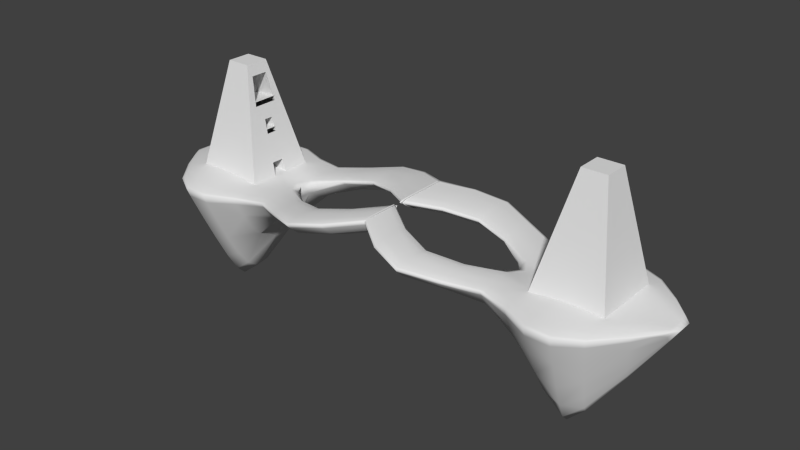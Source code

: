 # Source: level1.blend  (saved by Blender 2.72.0; exported with 4.5.12 LTS)
import bpy
from mathutils import Matrix  # noqa: F401  (used for matrix-valued properties, if any)

bpy.ops.wm.read_factory_settings(use_empty=True)
scene = bpy.context.scene
scene.name = 'Scene'

# ---- collections
col_collection_1 = bpy.data.collections.new('Collection 1'); scene.collection.children.link(col_collection_1)

# ---- world
world_world = bpy.data.worlds.new('World'); scene.world = world_world
world_world.color = (0.05088, 0.05088, 0.05088)
world_world.use_sun_shadow = False
world_world.sun_shadow_jitter_overblur = 0.0
world_world.cycles.sampling_method = 'MANUAL'
world_world.cycles.sample_map_resolution = 256

# ---- meshes
me_mesh_003 = bpy.data.meshes.new('Mesh.003')
me_mesh_003.from_pydata([(71.65, 3.26, 16.8), (71.65, -0.5819, 16.81), (60.65, 3.082, 16.88), (60.65, -0.7593, 16.88)], [], [(2, 3, 1, 0)])
me_mesh_003.polygons.foreach_set('use_smooth', [True] * 1)
_uv = me_mesh_003.uv_layers.new(name='UVMap')
_uv.uv.foreach_set('vector', [0.6134, 0.5013, 0.6624, 0.5006, 0.6624, 0.6327, 0.6134, 0.6335])
me_mesh_003.use_remesh_preserve_volume = False
me_mesh_003.use_remesh_preserve_attributes = False
me_mesh_003.use_mirror_vertex_groups = False
me_mesh_003.update()
me_mesh_002 = bpy.data.meshes.new('Mesh.002')
me_mesh_002.from_pydata([(63.03, -0.2841, 27.09), (63.03, 5.668, 27.09), (72.95, 7.271, 25.9), (72.95, 1.319, 25.9), (72.95, -1.657, 25.9), (72.95, 4.295, 25.9), (63.03, 2.692, 27.09), (63.03, -3.26, 27.1)], [], [(6, 0, 3, 5), (0, 7, 4, 3), (1, 6, 5, 2)])
me_mesh_002.polygons.foreach_set('use_smooth', [True] * 3)
_uv = me_mesh_002.uv_layers.new(name='UVMap')
_uv.uv.foreach_set('vector', [0.2251, 0.5151, 0.2625, 0.5094, 0.2625, 0.6305, 0.2251, 0.6362, 0.2625, 0.5094, 0.3, 0.5037, 0.3, 0.6249, 0.2625, 0.6305, 0.1876, 0.5208, 0.2251, 0.5151, 0.2251, 0.6362, 0.1876, 0.6419])
me_mesh_002.use_remesh_preserve_volume = False
me_mesh_002.use_remesh_preserve_attributes = False
me_mesh_002.use_mirror_vertex_groups = False
me_mesh_002.update()
me_mesh_001 = bpy.data.meshes.new('Mesh.001')
me_mesh_001.from_pydata([(91.39, -12.62, -1.211), (99.89, 5.684, -1.628), (91.41, -10.04, -0.3969), (99.89, 5.207, -1.628), (91.39, 14.35, -0.9078), (91.42, 7.373, 0.1139), (91.42, 1.061, 0.1139), (99.89, 1.269, -1.628), (99.89, 2.77, -1.628), (34.37, -24.94, 0.9984), (56.44, 21.23, -1.138), (34.4, -21.18, 1.86), (55.98, -18.75, -8.743), (34.2, 23.98, 1.376), (56.44, 21.23, -1.621), (34.28, 12.63, 1.806), (56.0, 6.812, -19.81), (56.71, -2.732, -22.26), (10.9, 25.79, 5.222), (10.36, -22.44, 1.176), (10.9, 25.79, 4.716), (10.37, 11.92, 1.355), (34.2, 8.902, 0.966), (34.2, -11.02, 0.9198), (46.17, 0.1152, -1.364), (11.07, -26.53, 5.254), (11.1, -22.27, 6.207), (33.52, -21.55, -2.881), (10.9, -10.93, 5.186), (10.9, 25.79, 5.728), (10.98, 11.91, 6.141), (34.2, 23.98, 0.966), (34.2, 23.98, 0.5562), (33.38, 12.86, -2.717), (10.9, 6.884, 5.226), (56.44, -22.42, -1.138), (56.43, -18.09, -0.144), (56.44, 21.23, -0.655), (56.43, 8.604, 0.367), (56.43, -0.9003, 0.367), (74.8, 24.68, -0.8551), (73.76, -22.71, -12.33), (74.8, 24.68, -1.243), (71.72, 2.862, -32.86), (70.8, -7.065, -41.41), (74.8, -27.44, -0.8551), (74.81, -22.37, 0.5546), (74.8, 24.68, -0.4672), (74.82, 10.59, 1.576), (74.82, -1.282, 1.576), (91.39, 14.35, -1.211), (90.25, -10.16, -7.075), (91.39, 14.35, -1.513), (88.18, 1.798, -16.54), (87.11, -2.89, -21.05), (91.42, -5.185, 0.1139), (99.89, 0.209, -1.628), (34.32, -14.22, 1.851), (56.17, -11.04, -18.54), (10.28, -14.64, 1.129), (11.02, -14.48, 6.186), (33.44, -14.59, -2.95), (56.43, -9.979, 0.367), (71.81, -13.85, -31.89), (74.82, -12.88, 1.576), (88.11, -5.546, -16.84), (99.89, 4.254, -1.628), (91.41, 12.03, -0.3969), (34.28, 20.17, 1.806), (55.91, 16.67, -8.965), (10.37, 21.38, 1.339), (10.98, 21.37, 6.152), (33.38, 20.4, -2.717), (56.43, 17.02, -0.144), (73.77, 17.41, -12.25), (74.81, 19.99, 0.5546), (90.32, 10.17, -6.771), (91.11, -12.01, -2.828), (97.77, -3.282, -1.524), (97.77, 7.852, -1.781), (97.77, 7.852, -1.524), (97.77, -2.352, -1.139), (91.39, 14.35, -0.9835), (97.5, 6.448, -3.096), (97.77, 7.852, -1.266), (99.89, 5.565, -1.628), (91.4, 13.77, -0.7801), (97.78, 5.033, -1.011), (97.78, 2.343, -1.011), (96.95, -0.4349, -5.614), (96.7, 1.355, -6.666), (91.42, 4.631, 0.1139), (91.42, -2.493, 0.1139), (99.89, 1.891, -1.628), (99.89, 3.644, -1.628), (34.16, -24.09, -0.1898), (56.44, -21.34, -0.648), (56.44, 21.23, -1.5), (34.2, 23.98, 1.273), (34.22, 23.03, 1.483), (56.31, 20.09, -3.457), (34.22, 9.835, 1.381), (34.23, -11.82, 1.401), (56.48, 1.781, -22.17), (56.63, -6.935, -20.8), (45.78, -19.26, -0.7141), (45.74, 19.36, -0.7222), (45.77, -8.966, 0.09134), (44.92, -9.774, -7.869), (45.74, 19.36, -0.283), (45.74, 19.36, -1.161), (45.76, 15.76, -0.04782), (48.73, -0.1387, -0.7125), (44.83, 16.09, -5.413), (48.8, -0.5966, -6.807), (11.08, -25.47, 5.759), (10.9, 25.79, 4.842), (10.77, 24.69, 3.871), (10.77, 8.144, 4.019), (10.75, -11.86, 3.892), (-0.4324, -18.04, 7.154), (-0.4324, 19.73, 7.154), (-0.4323, -6.334, 7.743), (-1.266, -6.836, 3.164), (-0.4323, 19.73, 7.779), (-0.4324, 19.73, 6.529), (-0.4323, 15.3, 7.767), (-0.9876, 15.59, 3.127), (-0.4324, -0.7171, 7.162), (43.17, 3.914, -0.7788), (-0.4324, -2.915, 7.162), (43.17, -4.27, -0.7963), (10.89, -25.51, 3.968), (10.93, -11.82, 5.716), (34.38, -24.0, 1.432), (34.01, -11.91, -0.2964), (22.64, -30.38, 3.241), (22.57, -18.48, 4.324), (21.84, -18.53, -0.9085), (22.39, -14.96, 3.131), (10.9, 25.79, 5.602), (10.92, 24.68, 5.834), (10.92, 8.142, 5.694), (34.2, 23.98, 0.6586), (34.0, 23.09, -0.2621), (34.0, 9.892, -0.1596), (22.39, 28.37, 3.615), (22.51, 24.1, 4.258), (22.39, 28.37, 3.192), (22.39, 28.37, 2.769), (21.8, 24.03, -0.5692), (22.39, 11.19, 3.193), (56.32, -21.5, -3.281), (56.44, 21.23, -0.7757), (56.44, 20.18, -0.5272), (56.43, 4.124, 0.367), (56.43, -5.818, 0.367), (74.8, -26.17, -0.3087), (74.8, 24.68, -1.146), (74.54, 22.87, -3.994), (70.98, -3.257, -39.8), (71.1, -10.09, -38.5), (66.16, -27.46, -0.957), (66.16, -12.78, 1.316), (66.16, 24.65, -0.4723), (66.16, 19.81, 0.4218), (66.16, -1.503, 1.316), (66.16, 24.65, -0.957), (65.64, -13.89, -28.65), (66.16, 24.65, -1.442), (65.82, 18.36, -11.78), (65.51, -5.239, -37.28), (74.54, -26.26, -3.918), (74.8, 24.68, -0.5642), (74.8, 23.51, -0.2117), (74.82, 5.275, 1.576), (74.82, -7.77, 1.576), (91.4, -11.98, -0.8557), (91.39, 14.35, -1.438), (91.12, 13.31, -2.828), (87.38, -1.466, -19.92), (87.36, -3.806, -20.0), (82.99, -22.46, -0.9127), (83.03, -10.34, 1.169), (82.99, 21.27, -0.6191), (83.01, 17.43, 0.2748), (83.03, -0.3788, 1.169), (82.99, 21.27, -0.9127), (78.14, -11.03, -28.03), (82.99, 21.27, -1.206), (81.4, 14.46, -10.53), (76.64, -6.764, -35.67), (97.78, -0.3447, -1.011), (97.48, -2.384, -3.172), (45.79, -15.67, -0.03414), (44.9, -16.38, -5.397), (-0.4324, -13.89, 7.767), (-1.266, -14.4, 3.132), (22.69, -26.19, 4.34), (21.97, -26.24, -0.8156), (66.16, -22.35, 0.4218), (65.89, -22.81, -11.52), (83.01, -18.24, 0.2748), (81.31, -18.48, -10.93), (91.42, -7.529, -0.01384), (99.89, 0.7567, -1.628), (34.4, -17.57, 2.07), (55.79, -14.99, -14.75), (9.992, -18.45, -0.6077), (11.1, -18.2, 6.411), (33.07, -18.12, -4.619), (56.43, -13.9, 0.2392), (72.75, -18.13, -22.76), (74.81, -17.47, 1.321), (89.14, -7.776, -12.3), (96.97, 3.64, -5.538), (97.77, 6.912, -1.139), (45.76, 8.568, 0.07993), (44.86, 8.541, -8.124), (-0.4323, 5.074, 7.744), (-0.9876, 5.364, 3.159), (22.51, 15.51, 4.255), (21.8, 15.44, -0.5652), (66.16, 10.14, 1.316), (65.41, 5.609, -30.48), (83.03, 9.738, 1.169), (78.21, 0.8368, -27.89), (99.89, 4.73, -1.628), (91.42, 9.7, -0.01384), (34.32, 16.39, 2.02), (55.67, 11.92, -15.35), (10.11, 16.81, -0.3455), (11.02, 16.79, 6.361), (32.96, 16.73, -4.353), (56.43, 12.81, 0.2392), (72.75, 10.14, -22.9), (74.81, 15.29, 1.321), (89.25, 5.984, -11.84), (0.4324, -18.04, 7.154), (0.4324, 19.73, 7.154), (0.4323, -6.334, 7.743), (1.266, -6.836, 3.164), (0.4323, 19.73, 7.779), (0.4324, 19.73, 6.529), (0.4323, 15.3, 7.767), (0.9876, 15.59, 3.127), (0.4324, -0.7171, 7.162), (0.4324, -2.915, 7.162), (0.4324, -13.89, 7.767), (1.266, -14.4, 3.132), (0.4323, 5.074, 7.744), (0.9876, 5.364, 3.159), (96.12, -5.333, -1.204), (96.12, 9.538, -1.261), (95.99, -5.347, -2.242), (96.12, 9.538, -1.624), (97.7, 7.501, -2.11), (97.77, 7.617, -1.234), (97.78, 3.891, -1.011), (97.78, 0.7952, -1.011), (96.76, 0.4669, -6.403), (96.77, 2.366, -6.384), (45.56, -18.54, -2.108), (45.79, -18.37, -0.3211), (45.74, 19.36, -1.052), (45.74, 19.36, -0.3928), (45.75, 18.46, -0.2242), (45.52, 18.54, -2.224), (45.9, 4.362, -0.4024), (45.9, -4.757, -0.4), (45.78, 4.054, -4.995), (45.81, -5.023, -4.81), (-0.6407, -17.13, 5.836), (-0.4324, -17.0, 7.62), (-0.4324, 19.73, 6.685), (-0.4323, 19.73, 7.623), (-0.4323, 18.62, 7.776), (-0.5712, 18.7, 5.678), (-0.4323, 0.7306, 7.593), (-0.4323, -3.769, 7.592), (-0.5712, 0.8032, 5.877), (-0.6407, -3.895, 5.878), (22.48, -29.34, 1.995), (22.44, -15.84, 3.699), (22.66, -29.33, 3.747), (22.26, -15.86, 1.851), (22.39, 28.37, 3.509), (22.42, 27.3, 3.776), (22.42, 12.27, 3.667), (22.39, 28.37, 2.875), (22.25, 27.28, 1.935), (22.25, 12.25, 2.046), (66.09, -26.3, -3.84), (66.16, 24.65, -0.5935), (66.16, 23.44, -0.2488), (66.16, 4.815, 1.316), (66.16, -7.729, 1.316), (66.16, -26.18, -0.37), (66.16, 24.65, -1.321), (66.08, 23.08, -4.025), (65.41, -0.3373, -36.37), (65.62, -9.592, -34.33), (82.57, -21.47, -3.564), (82.99, 21.27, -0.6925), (83.0, 20.31, -0.3956), (83.03, 5.286, 1.169), (83.03, -6.004, 1.169), (83.0, -21.41, -0.469), (82.99, 21.27, -1.133), (82.59, 19.57, -3.537), (77.02, -4.469, -33.86), (77.03, -8.225, -33.63), (97.77, -1.315, -1.043), (97.21, -1.376, -4.478), (45.79, -12.2, 0.1142), (44.46, -13.29, -8.133), (-0.4323, -9.934, 7.754), (-1.683, -10.69, 1.442), (22.69, -22.17, 4.654), (21.6, -22.25, -2.635), (66.16, -17.4, 1.092), (65.69, -18.26, -20.84), (83.03, -14.16, 0.9453), (79.67, -14.63, -20.07), (97.23, 5.044, -4.364), (97.77, 5.973, -1.043), (45.77, 12.16, 0.1017), (44.38, 12.57, -8.216), (-0.4323, 10.53, 7.756), (-1.265, 10.96, 1.434), (22.57, 19.82, 4.579), (21.51, 19.71, -2.237), (66.16, 14.98, 1.092), (65.55, 12.03, -21.62), (83.03, 13.58, 0.9453), (79.81, 7.649, -19.53), (-0.1825, -9.205, 1.886), (0.6407, -17.13, 5.836), (0.4324, -17.0, 7.62), (0.4324, 19.73, 6.685), (0.4323, 19.73, 7.623), (0.4323, 18.62, 7.776), (0.5712, 18.7, 5.678), (0.4323, 0.7306, 7.593), (0.4323, -3.769, 7.592), (0.5712, 0.8032, 5.877), (0.6407, -3.895, 5.878), (0.4323, -9.934, 7.754), (1.683, -10.69, 1.442), (0.4323, 10.53, 7.756), (1.265, 10.96, 1.434), (0.1825, -9.205, 1.886)], [(340, 239), (239, 339), (348, 249), (249, 337), (339, 243), (243, 342), (350, 251), (251, 345), (337, 238), (238, 338), (248, 347), (338, 248), (344, 247), (247, 346), (242, 340), (341, 242), (250, 349), (343, 250), (246, 343), (345, 246), (346, 241), (241, 348), (240, 344), (347, 240), (342, 245), (245, 350), (244, 341), (349, 244)], [(0, 182, 302, 77), (0, 77, 254, 78), (0, 78, 252, 177), (0, 177, 307, 182), (1, 85, 256, 79), (1, 79, 255, 80), (1, 80, 253, 84), (1, 84, 257, 85), (2, 204, 322, 202), (2, 202, 307, 177), (2, 177, 252, 81), (2, 81, 312, 204), (3, 227, 324, 83), (3, 83, 256, 85), (3, 85, 257, 216), (3, 216, 325, 227), (4, 82, 303, 184), (4, 184, 304, 86), (4, 86, 257, 84), (4, 84, 253, 82), (5, 228, 334, 225), (5, 225, 305, 91), (5, 91, 258, 87), (5, 87, 325, 228), (6, 91, 305, 186), (6, 186, 306, 92), (6, 92, 259, 88), (6, 88, 258, 91), (7, 205, 313, 89), (7, 89, 260, 93), (7, 93, 259, 192), (7, 192, 312, 205), (8, 93, 260, 90), (8, 90, 261, 94), (8, 94, 258, 88), (8, 88, 259, 93), (9, 136, 282, 95), (9, 95, 262, 105), (9, 105, 263, 134), (9, 134, 284, 136), (10, 167, 298, 97), (10, 97, 264, 106), (10, 106, 265, 153), (10, 153, 293, 167), (11, 206, 318, 198), (11, 198, 284, 134), (11, 134, 263, 194), (11, 194, 314, 206), (12, 207, 321, 201), (12, 201, 292, 152), (12, 152, 262, 195), (12, 195, 315, 207), (13, 98, 286, 146), (13, 146, 287, 99), (13, 99, 266, 109), (13, 109, 265, 98), (14, 97, 298, 169), (14, 169, 299, 100), (14, 100, 267, 110), (14, 110, 264, 97), (15, 229, 330, 221), (15, 221, 288, 101), (15, 101, 268, 217), (15, 217, 326, 229), (16, 230, 333, 224), (16, 224, 300, 103), (16, 103, 270, 218), (16, 218, 327, 230), (17, 103, 300, 171), (17, 171, 301, 104), (17, 104, 271, 114), (17, 114, 270, 103), (18, 148, 289, 116), (18, 116, 274, 121), (18, 121, 275, 140), (18, 140, 286, 148), (19, 208, 319, 199), (19, 199, 282, 132), (19, 132, 272, 197), (19, 197, 317, 208), (20, 116, 289, 149), (20, 149, 290, 117), (20, 117, 277, 125), (20, 125, 274, 116), (21, 231, 331, 222), (21, 222, 291, 118), (21, 118, 280, 220), (21, 220, 329, 231), (22, 101, 288, 151), (22, 151, 291, 145), (22, 145, 270, 129), (22, 129, 268, 101), (23, 139, 283, 102), (23, 102, 269, 131), (23, 131, 271, 135), (23, 135, 285, 139), (24, 112, 268, 129), (24, 129, 270, 114), (24, 114, 271, 131), (24, 131, 269, 112), (25, 120, 272, 132), (25, 132, 282, 136), (25, 136, 284, 115), (25, 115, 273, 120), (26, 209, 316, 196), (26, 196, 273, 115), (26, 115, 284, 198), (26, 198, 318, 209), (27, 210, 315, 195), (27, 195, 262, 95), (27, 95, 282, 199), (27, 199, 319, 210), (28, 130, 279, 133), (28, 133, 283, 139), (28, 139, 285, 119), (28, 119, 281, 130), (29, 140, 275, 124), (29, 124, 276, 141), (29, 141, 287, 146), (29, 146, 286, 140), (30, 232, 328, 219), (30, 219, 278, 142), (30, 142, 288, 221), (30, 221, 330, 232), (31, 106, 264, 143), (31, 143, 289, 148), (31, 148, 286, 98), (31, 98, 265, 106), (32, 143, 264, 110), (32, 110, 267, 144), (32, 144, 290, 149), (32, 149, 289, 143), (33, 233, 327, 218), (33, 218, 270, 145), (33, 145, 291, 222), (33, 222, 331, 233), (34, 142, 278, 128), (34, 128, 280, 118), (34, 118, 291, 151), (34, 151, 288, 142), (35, 105, 262, 152), (35, 152, 292, 162), (35, 162, 297, 96), (35, 96, 263, 105), (36, 211, 314, 194), (36, 194, 263, 96), (36, 96, 297, 200), (36, 200, 320, 211), (37, 153, 265, 109), (37, 109, 266, 154), (37, 154, 294, 164), (37, 164, 293, 153), (38, 234, 326, 217), (38, 217, 268, 155), (38, 155, 295, 223), (38, 223, 332, 234), (39, 155, 268, 112), (39, 112, 269, 156), (39, 156, 296, 166), (39, 166, 295, 155), (40, 187, 308, 158), (40, 158, 298, 167), (40, 167, 293, 173), (40, 173, 303, 187), (41, 212, 323, 203), (41, 203, 302, 172), (41, 172, 292, 201), (41, 201, 321, 212), (42, 158, 308, 189), (42, 189, 309, 159), (42, 159, 299, 169), (42, 169, 298, 158), (43, 235, 335, 226), (43, 226, 310, 160), (43, 160, 300, 224), (43, 224, 333, 235), (44, 160, 310, 191), (44, 191, 311, 161), (44, 161, 301, 171), (44, 171, 300, 160), (45, 162, 292, 172), (45, 172, 302, 182), (45, 182, 307, 157), (45, 157, 297, 162), (46, 213, 320, 200), (46, 200, 297, 157), (46, 157, 307, 202), (46, 202, 322, 213), (47, 173, 293, 164), (47, 164, 294, 174), (47, 174, 304, 184), (47, 184, 303, 173), (48, 236, 332, 223), (48, 223, 295, 175), (48, 175, 305, 225), (48, 225, 334, 236), (49, 175, 295, 166), (49, 166, 296, 176), (49, 176, 306, 186), (49, 186, 305, 175), (50, 80, 255, 178), (50, 178, 308, 187), (50, 187, 303, 82), (50, 82, 253, 80), (51, 214, 313, 193), (51, 193, 254, 77), (51, 77, 302, 203), (51, 203, 323, 214), (52, 178, 255, 79), (52, 79, 256, 179), (52, 179, 309, 189), (52, 189, 308, 178), (53, 237, 324, 215), (53, 215, 261, 180), (53, 180, 310, 226), (53, 226, 335, 237), (54, 180, 261, 90), (54, 90, 260, 181), (54, 181, 311, 191), (54, 191, 310, 180), (55, 92, 306, 183), (55, 183, 322, 204), (55, 204, 312, 192), (55, 192, 259, 92), (56, 78, 254, 193), (56, 193, 313, 205), (56, 205, 312, 81), (56, 81, 252, 78), (57, 102, 283, 137), (57, 137, 318, 206), (57, 206, 314, 107), (57, 107, 269, 102), (58, 104, 301, 168), (58, 168, 321, 207), (58, 207, 315, 108), (58, 108, 271, 104), (59, 119, 285, 138), (59, 138, 319, 208), (59, 208, 317, 123), (59, 123, 281, 119), (60, 133, 279, 122), (60, 122, 316, 209), (60, 209, 318, 137), (60, 137, 283, 133), (61, 135, 271, 108), (61, 108, 315, 210), (61, 210, 319, 138), (61, 138, 285, 135), (62, 156, 269, 107), (62, 107, 314, 211), (62, 211, 320, 163), (62, 163, 296, 156), (63, 161, 311, 188), (63, 188, 323, 212), (63, 212, 321, 168), (63, 168, 301, 161), (64, 176, 296, 163), (64, 163, 320, 213), (64, 213, 322, 183), (64, 183, 306, 176), (65, 181, 260, 89), (65, 89, 313, 214), (65, 214, 323, 188), (65, 188, 311, 181), (66, 94, 261, 215), (66, 215, 324, 227), (66, 227, 325, 87), (66, 87, 258, 94), (67, 86, 304, 185), (67, 185, 334, 228), (67, 228, 325, 216), (67, 216, 257, 86), (68, 99, 287, 147), (68, 147, 330, 229), (68, 229, 326, 111), (68, 111, 266, 99), (69, 100, 299, 170), (69, 170, 333, 230), (69, 230, 327, 113), (69, 113, 267, 100), (70, 117, 290, 150), (70, 150, 331, 231), (70, 231, 329, 127), (70, 127, 277, 117), (71, 141, 276, 126), (71, 126, 328, 232), (71, 232, 330, 147), (71, 147, 287, 141), (72, 144, 267, 113), (72, 113, 327, 233), (72, 233, 331, 150), (72, 150, 290, 144), (73, 154, 266, 111), (73, 111, 326, 234), (73, 234, 332, 165), (73, 165, 294, 154), (74, 159, 309, 190), (74, 190, 335, 235), (74, 235, 333, 170), (74, 170, 299, 159), (75, 174, 294, 165), (75, 165, 332, 236), (75, 236, 334, 185), (75, 185, 304, 174), (76, 179, 256, 83), (76, 83, 324, 237), (76, 237, 335, 190), (76, 190, 309, 179)])
me_mesh_001.polygons.foreach_set('use_smooth', [True] * 308)
_uv = me_mesh_001.uv_layers.new(name='UVMap')
_uv.uv.foreach_set('vector', [0.8834, 0.4502, 0.8261, 0.5044, 0.8185, 0.4884, 0.877, 0.442, 0.8834, 0.4502, 0.877, 0.442, 0.9075, 0.4062, 0.9201, 0.3963, 0.6054, 0.6794, 0.6463, 0.7405, 0.635, 0.7274, 0.6045, 0.6841, 0.6054, 0.6794, 0.6045, 0.6841, 0.5527, 0.6206, 0.5537, 0.6132, 0.9393, 0.347, 0.939, 0.3477, 0.9315, 0.3322, 0.9337, 0.3303, 0.9954, 0.939, 0.9715, 0.9422, 0.9526, 0.9423, 0.9714, 0.9401, 0.9879, 0.9613, 0.9638, 0.9622, 0.9448, 0.9617, 0.9637, 0.9602, 0.6599, 0.7989, 0.646, 0.813, 0.6459, 0.8114, 0.6599, 0.7981, 0.6039, 0.6974, 0.6035, 0.7138, 0.5488, 0.6712, 0.5493, 0.6444, 0.6039, 0.6974, 0.5493, 0.6444, 0.5499, 0.6232, 0.6045, 0.6845, 0.6039, 0.6974, 0.6045, 0.6845, 0.635, 0.7274, 0.6454, 0.7469, 0.6039, 0.6974, 0.6454, 0.7469, 0.6453, 0.7536, 0.6035, 0.7138, 0.9384, 0.3496, 0.9375, 0.3522, 0.9172, 0.3452, 0.9253, 0.3379, 0.9384, 0.3496, 0.9253, 0.3379, 0.9315, 0.3322, 0.939, 0.3477, 0.6599, 0.7958, 0.6599, 0.7981, 0.6459, 0.8114, 0.6458, 0.8068, 0.6599, 0.7958, 0.6458, 0.8068, 0.6457, 0.8007, 0.6599, 0.7927, 0.898, 0.9627, 0.8981, 0.9636, 0.8389, 0.9667, 0.8388, 0.9657, 0.6052, 0.8557, 0.5512, 0.9013, 0.551, 0.8949, 0.6051, 0.8518, 0.6052, 0.8557, 0.6051, 0.8518, 0.6459, 0.8114, 0.646, 0.813, 0.898, 0.9627, 0.9637, 0.9602, 0.9448, 0.9617, 0.8981, 0.9636, 0.604, 0.81, 0.6041, 0.825, 0.5498, 0.8504, 0.5495, 0.8256, 0.604, 0.81, 0.5495, 0.8256, 0.5493, 0.7968, 0.6039, 0.7923, 0.604, 0.81, 0.6039, 0.7923, 0.6456, 0.7873, 0.6456, 0.7947, 0.604, 0.81, 0.6456, 0.7947, 0.6457, 0.8007, 0.6041, 0.825, 0.6037, 0.7692, 0.6039, 0.7923, 0.5493, 0.7968, 0.549, 0.7602, 0.6037, 0.7692, 0.549, 0.7602, 0.5489, 0.7239, 0.6036, 0.7463, 0.6037, 0.7692, 0.6036, 0.7463, 0.6454, 0.7672, 0.6455, 0.7772, 0.6037, 0.7692, 0.6455, 0.7772, 0.6456, 0.7873, 0.6039, 0.7923, 0.9329, 0.3708, 0.9323, 0.3735, 0.9086, 0.38, 0.9044, 0.3732, 0.9329, 0.3708, 0.9044, 0.3732, 0.9018, 0.3674, 0.9337, 0.3675, 0.6598, 0.7701, 0.6599, 0.7742, 0.6454, 0.7672, 0.6453, 0.7599, 0.6598, 0.7701, 0.6453, 0.7599, 0.6453, 0.7536, 0.6598, 0.7668, 0.9349, 0.3628, 0.9337, 0.3675, 0.9018, 0.3674, 0.9016, 0.3627, 0.9349, 0.3628, 0.9016, 0.3627, 0.9041, 0.3579, 0.936, 0.3581, 0.6599, 0.7799, 0.6599, 0.7856, 0.6456, 0.7873, 0.6455, 0.7772, 0.6599, 0.7799, 0.6455, 0.7772, 0.6454, 0.7672, 0.6599, 0.7742, 0.4894, 0.4977, 0.4116, 0.5286, 0.4111, 0.5183, 0.4885, 0.488, 0.4894, 0.4977, 0.4885, 0.488, 0.5717, 0.4633, 0.5714, 0.4742, 0.2354, 0.5561, 0.3084, 0.5966, 0.3075, 0.6029, 0.2344, 0.5628, 0.2354, 0.5561, 0.2344, 0.5628, 0.1581, 0.5255, 0.1592, 0.5181, 0.6831, 0.9591, 0.7406, 0.9538, 0.7407, 0.956, 0.6832, 0.9611, 0.6831, 0.9591, 0.6832, 0.9611, 0.624, 0.9627, 0.6239, 0.961, 0.6755, 0.982, 0.6163, 0.9842, 0.6162, 0.9825, 0.6753, 0.98, 0.6755, 0.982, 0.6753, 0.98, 0.7327, 0.9743, 0.7329, 0.9764, 0.2287, 0.6239, 0.2283, 0.6478, 0.1495, 0.6174, 0.1501, 0.591, 0.2287, 0.6239, 0.1501, 0.591, 0.1507, 0.57, 0.2291, 0.6052, 0.2287, 0.6239, 0.2291, 0.6052, 0.3051, 0.6424, 0.305, 0.6603, 0.2287, 0.6239, 0.305, 0.6603, 0.3048, 0.6833, 0.2283, 0.6478, 0.6528, 0.4472, 0.6632, 0.4076, 0.7231, 0.4111, 0.7161, 0.4588, 0.6528, 0.4472, 0.7161, 0.4588, 0.7124, 0.5078, 0.6451, 0.4854, 0.6528, 0.4472, 0.6451, 0.4854, 0.5717, 0.4633, 0.5722, 0.4345, 0.6528, 0.4472, 0.5722, 0.4345, 0.5742, 0.4032, 0.6632, 0.4076, 0.5528, 0.9778, 0.5528, 0.9789, 0.4893, 0.9725, 0.4892, 0.9714, 0.23, 0.9237, 0.1514, 0.9534, 0.1513, 0.9464, 0.2299, 0.9174, 0.23, 0.9237, 0.2299, 0.9174, 0.3063, 0.8864, 0.3064, 0.8923, 0.5528, 0.9778, 0.6161, 0.9814, 0.6162, 0.9825, 0.5528, 0.9789, 0.6833, 0.9621, 0.6832, 0.9611, 0.7407, 0.956, 0.7408, 0.9569, 0.7124, 0.1542, 0.7826, 0.1571, 0.7764, 0.1763, 0.7087, 0.1683, 0.7124, 0.1542, 0.7087, 0.1683, 0.6348, 0.1552, 0.6385, 0.1465, 0.6833, 0.9621, 0.6241, 0.9638, 0.624, 0.9627, 0.6832, 0.9611, 0.2291, 0.8487, 0.2294, 0.8735, 0.1506, 0.897, 0.1502, 0.8687, 0.2291, 0.8487, 0.1502, 0.8687, 0.1501, 0.847, 0.2289, 0.8301, 0.2291, 0.8487, 0.2289, 0.8301, 0.3062, 0.7931, 0.3054, 0.821, 0.2291, 0.8487, 0.3054, 0.821, 0.3058, 0.8447, 0.2294, 0.8735, 0.6924, 0.2934, 0.6925, 0.2562, 0.7461, 0.2845, 0.7423, 0.324, 0.6924, 0.2934, 0.7423, 0.324, 0.743, 0.3444, 0.6927, 0.321, 0.6924, 0.2934, 0.6927, 0.321, 0.5814, 0.2738, 0.6038, 0.2427, 0.6924, 0.2934, 0.6038, 0.2427, 0.6128, 0.2145, 0.6925, 0.2562, 0.6889, 0.3404, 0.6927, 0.321, 0.743, 0.3444, 0.742, 0.3542, 0.6889, 0.3404, 0.742, 0.3542, 0.7382, 0.364, 0.6819, 0.3587, 0.6889, 0.3404, 0.6819, 0.3587, 0.5679, 0.3397, 0.5945, 0.3116, 0.6889, 0.3404, 0.5945, 0.3116, 0.5814, 0.2738, 0.6927, 0.321, 0.4356, 0.944, 0.4971, 0.9502, 0.4972, 0.9518, 0.4357, 0.9459, 0.4356, 0.944, 0.4357, 0.9459, 0.3714, 0.9413, 0.3713, 0.939, 0.428, 0.9683, 0.3637, 0.9637, 0.3635, 0.9613, 0.4278, 0.9664, 0.428, 0.9683, 0.4278, 0.9664, 0.4893, 0.9725, 0.4894, 0.9742, 0.3323, 0.4793, 0.3276, 0.4517, 0.4069, 0.4639, 0.4092, 0.4919, 0.3323, 0.4793, 0.4092, 0.4919, 0.4111, 0.5183, 0.3344, 0.5058, 0.3323, 0.4793, 0.3344, 0.5058, 0.2492, 0.472, 0.2471, 0.447, 0.3323, 0.4793, 0.2471, 0.447, 0.2418, 0.4213, 0.3276, 0.4517, 0.4358, 0.947, 0.4357, 0.9459, 0.4972, 0.9518, 0.4973, 0.9529, 0.4315, 0.01616, 0.5068, 0.0385, 0.5027, 0.04665, 0.4275, 0.02441, 0.4315, 0.01616, 0.4275, 0.02441, 0.3426, 0.0175, 0.3465, 0.009516, 0.4358, 0.947, 0.3715, 0.9425, 0.3714, 0.9413, 0.4357, 0.9459, 0.3823, 0.107, 0.3996, 0.07729, 0.4766, 0.09887, 0.4623, 0.1266, 0.3823, 0.107, 0.4623, 0.1266, 0.4491, 0.1516, 0.3678, 0.1343, 0.3823, 0.107, 0.3678, 0.1343, 0.2781, 0.1324, 0.2949, 0.102, 0.3823, 0.107, 0.2949, 0.102, 0.3148, 0.06939, 0.3996, 0.07729, 0.9051, 0.805, 0.905, 0.8112, 0.8334, 0.8271, 0.8335, 0.82, 0.5097, 0.2113, 0.4439, 0.1608, 0.4491, 0.1516, 0.5157, 0.2028, 0.5097, 0.2113, 0.5157, 0.2028, 0.5814, 0.2738, 0.5477, 0.2703, 0.9051, 0.805, 0.9601, 0.7758, 0.9763, 0.7798, 0.905, 0.8112, 0.9201, 0.6748, 0.8564, 0.6341, 0.8579, 0.628, 0.9214, 0.6694, 0.9201, 0.6748, 0.9214, 0.6694, 0.9826, 0.7244, 0.9659, 0.725, 0.4787, 0.3738, 0.5375, 0.328, 0.5679, 0.3397, 0.4814, 0.3837, 0.4787, 0.3738, 0.4814, 0.3837, 0.4015, 0.4116, 0.3999, 0.4013, 0.9793, 0.7539, 0.9953, 0.7543, 0.9763, 0.7798, 0.9601, 0.7758, 0.5566, 0.3002, 0.5477, 0.2703, 0.5814, 0.2738, 0.5945, 0.3116, 0.5566, 0.3002, 0.5945, 0.3116, 0.5679, 0.3397, 0.5375, 0.328, 0.9793, 0.7539, 0.9659, 0.725, 0.9826, 0.7244, 0.9953, 0.7543, 0.3343, 0.5164, 0.2487, 0.4823, 0.2492, 0.472, 0.3344, 0.5058, 0.3343, 0.5164, 0.3344, 0.5058, 0.4111, 0.5183, 0.4116, 0.5286, 0.08055, 0.5338, 0.1592, 0.5181, 0.1581, 0.5255, 0.07938, 0.5414, 0.08055, 0.5338, 0.07938, 0.5414, -0.004189, 0.5834, -0.002986, 0.5761, 0.07286, 0.6159, 0.07238, 0.6428, -0.004529, 0.6962, -0.004239, 0.6701, 0.07286, 0.6159, -0.004239, 0.6701, -0.003892, 0.6497, 0.07325, 0.5948, 0.07286, 0.6159, 0.07325, 0.5948, 0.1507, 0.57, 0.1501, 0.591, 0.07286, 0.6159, 0.1501, 0.591, 0.1495, 0.6174, 0.07238, 0.6428, 0.4863, 0.4629, 0.4859, 0.4362, 0.5742, 0.4032, 0.5722, 0.4345, 0.4863, 0.4629, 0.5722, 0.4345, 0.5717, 0.4633, 0.4885, 0.488, 0.4863, 0.4629, 0.4885, 0.488, 0.4111, 0.5183, 0.4092, 0.4919, 0.4863, 0.4629, 0.4092, 0.4919, 0.4069, 0.4639, 0.4859, 0.4362, 0.7825, 0.6325, 0.7006, 0.6503, 0.702, 0.6448, 0.784, 0.6266, 0.7825, 0.6325, 0.784, 0.6266, 0.8579, 0.628, 0.8564, 0.6341, 0.3206, 0.3892, 0.3999, 0.4013, 0.4015, 0.4116, 0.3212, 0.3995, 0.3206, 0.3892, 0.3212, 0.3995, 0.2363, 0.3691, 0.2362, 0.3587, 0.4277, 0.9653, 0.4278, 0.9664, 0.3635, 0.9613, 0.3634, 0.9602, 0.07449, 0.9376, -0.001759, 0.899, -0.001869, 0.8917, 0.0744, 0.9303, 0.07449, 0.9376, 0.0744, 0.9303, 0.1513, 0.9464, 0.1514, 0.9534, 0.4277, 0.9653, 0.4892, 0.9714, 0.4893, 0.9725, 0.4278, 0.9664, 0.07313, 0.8463, 0.07369, 0.8784, -0.002745, 0.8385, -0.003344, 0.8027, 0.07313, 0.8463, -0.003344, 0.8027, -0.003715, 0.7741, 0.07285, 0.8214, 0.07313, 0.8463, 0.07285, 0.8214, 0.1501, 0.847, 0.1502, 0.8687, 0.07313, 0.8463, 0.1502, 0.8687, 0.1506, 0.897, 0.07369, 0.8784, 0.5606, 0.9569, 0.6239, 0.961, 0.624, 0.9627, 0.5607, 0.9584, 0.5606, 0.9569, 0.5607, 0.9584, 0.4972, 0.9518, 0.4971, 0.9502, 0.553, 0.9805, 0.4894, 0.9742, 0.4893, 0.9725, 0.5528, 0.9789, 0.553, 0.9805, 0.5528, 0.9789, 0.6162, 0.9825, 0.6163, 0.9842, 0.5608, 0.9595, 0.5607, 0.9584, 0.624, 0.9627, 0.6241, 0.9638, 0.57, 0.09546, 0.6385, 0.1465, 0.6348, 0.1552, 0.5661, 0.1028, 0.57, 0.09546, 0.5661, 0.1028, 0.5027, 0.04665, 0.5068, 0.0385, 0.5608, 0.9595, 0.4973, 0.9529, 0.4972, 0.9518, 0.5607, 0.9584, 0.5297, 0.1788, 0.5425, 0.1517, 0.6128, 0.2145, 0.6038, 0.2427, 0.5297, 0.1788, 0.6038, 0.2427, 0.5814, 0.2738, 0.5157, 0.2028, 0.5297, 0.1788, 0.5157, 0.2028, 0.4491, 0.1516, 0.4623, 0.1266, 0.5297, 0.1788, 0.4623, 0.1266, 0.4766, 0.09887, 0.5425, 0.1517, 0.7623, 0.7984, 0.7622, 0.8064, 0.6904, 0.7672, 0.6904, 0.7581, 0.3626, 0.1446, 0.2721, 0.1441, 0.2781, 0.1324, 0.3678, 0.1343, 0.3626, 0.1446, 0.3678, 0.1343, 0.4491, 0.1516, 0.4439, 0.1608, 0.7623, 0.7984, 0.8335, 0.82, 0.8334, 0.8271, 0.7622, 0.8064, 0.6421, 0.5007, 0.5714, 0.4742, 0.5717, 0.4633, 0.6451, 0.4854, 0.6421, 0.5007, 0.6451, 0.4854, 0.7124, 0.5078, 0.7108, 0.5283, 0.38, 0.5871, 0.4484, 0.5676, 0.447, 0.5766, 0.3788, 0.5948, 0.38, 0.5871, 0.3788, 0.5948, 0.3075, 0.6029, 0.3084, 0.5966, 0.3753, 0.6445, 0.3753, 0.6722, 0.3048, 0.6833, 0.305, 0.6603, 0.3753, 0.6445, 0.305, 0.6603, 0.3051, 0.6424, 0.3753, 0.6229, 0.3753, 0.6445, 0.3753, 0.6229, 0.4394, 0.5916, 0.4395, 0.6172, 0.3753, 0.6445, 0.4395, 0.6172, 0.4394, 0.6498, 0.3753, 0.6722, 0.6752, 0.979, 0.6753, 0.98, 0.6162, 0.9825, 0.6161, 0.9814, 0.377, 0.9038, 0.3064, 0.8923, 0.3063, 0.8864, 0.3769, 0.8968, 0.377, 0.9038, 0.3769, 0.8968, 0.4412, 0.917, 0.4413, 0.9251, 0.6752, 0.979, 0.7327, 0.9733, 0.7327, 0.9743, 0.6753, 0.98, 0.3759, 0.8203, 0.3763, 0.8481, 0.3058, 0.8447, 0.3054, 0.821, 0.3759, 0.8203, 0.3054, 0.821, 0.3062, 0.7931, 0.3756, 0.7909, 0.3759, 0.8203, 0.3756, 0.7909, 0.4397, 0.7947, 0.4401, 0.8295, 0.3759, 0.8203, 0.4401, 0.8295, 0.4405, 0.861, 0.3763, 0.8481, 0.3754, 0.7578, 0.3756, 0.7909, 0.3062, 0.7931, 0.3243, 0.7631, 0.3754, 0.7578, 0.3243, 0.7631, 0.3058, 0.7327, 0.3752, 0.7254, 0.3754, 0.7578, 0.3752, 0.7254, 0.4393, 0.7129, 0.4394, 0.7535, 0.3754, 0.7578, 0.4394, 0.7535, 0.4397, 0.7947, 0.3756, 0.7909, 0.7932, 0.9492, 0.8465, 0.9455, 0.8466, 0.9468, 0.7933, 0.951, 0.7932, 0.9492, 0.7933, 0.951, 0.7407, 0.956, 0.7406, 0.9538, 0.7855, 0.9716, 0.7329, 0.9764, 0.7327, 0.9743, 0.7854, 0.9699, 0.7855, 0.9716, 0.7854, 0.9699, 0.8389, 0.9667, 0.839, 0.9679, 0.7572, 0.4574, 0.7521, 0.4078, 0.784, 0.4071, 0.8009, 0.4481, 0.7572, 0.4574, 0.8009, 0.4481, 0.8185, 0.4884, 0.7652, 0.508, 0.7572, 0.4574, 0.7652, 0.508, 0.7124, 0.5078, 0.7161, 0.4588, 0.7572, 0.4574, 0.7161, 0.4588, 0.7231, 0.4111, 0.7521, 0.4078, 0.7934, 0.9519, 0.7933, 0.951, 0.8466, 0.9468, 0.8467, 0.9477, 0.8378, 0.1761, 0.8833, 0.2145, 0.8712, 0.2292, 0.8275, 0.1951, 0.8378, 0.1761, 0.8275, 0.1951, 0.7764, 0.1763, 0.7826, 0.1571, 0.7934, 0.9519, 0.7408, 0.9569, 0.7407, 0.956, 0.7933, 0.951, 0.7584, 0.3363, 0.7741, 0.3003, 0.8064, 0.3113, 0.7813, 0.341, 0.7584, 0.3363, 0.7813, 0.341, 0.7664, 0.3556, 0.7518, 0.3524, 0.7584, 0.3363, 0.7518, 0.3524, 0.743, 0.3444, 0.7423, 0.324, 0.7584, 0.3363, 0.7423, 0.324, 0.7461, 0.2845, 0.7741, 0.3003, 0.7507, 0.3573, 0.7518, 0.3524, 0.7664, 0.3556, 0.762, 0.3602, 0.7507, 0.3573, 0.762, 0.3602, 0.7644, 0.3653, 0.7501, 0.3625, 0.7507, 0.3573, 0.7501, 0.3625, 0.7382, 0.364, 0.742, 0.3542, 0.7507, 0.3573, 0.742, 0.3542, 0.743, 0.3444, 0.7518, 0.3524, 0.7688, 0.5286, 0.7108, 0.5283, 0.7124, 0.5078, 0.7652, 0.508, 0.7688, 0.5286, 0.7652, 0.508, 0.8185, 0.4884, 0.8261, 0.5044, 0.5038, 0.5761, 0.5537, 0.6132, 0.5527, 0.6206, 0.5025, 0.585, 0.5038, 0.5761, 0.5025, 0.585, 0.447, 0.5766, 0.4484, 0.5676, 0.4959, 0.6174, 0.4957, 0.6497, 0.4394, 0.6498, 0.4395, 0.6172, 0.4959, 0.6174, 0.4395, 0.6172, 0.4394, 0.5916, 0.4962, 0.5919, 0.4959, 0.6174, 0.4962, 0.5919, 0.5499, 0.6232, 0.5493, 0.6444, 0.4959, 0.6174, 0.5493, 0.6444, 0.5488, 0.6712, 0.4957, 0.6497, 0.7853, 0.969, 0.7854, 0.9699, 0.7327, 0.9743, 0.7327, 0.9733, 0.498, 0.9244, 0.4413, 0.9251, 0.4412, 0.917, 0.4978, 0.9165, 0.498, 0.9244, 0.4978, 0.9165, 0.551, 0.8949, 0.5512, 0.9013, 0.7853, 0.969, 0.8388, 0.9657, 0.8389, 0.9667, 0.7854, 0.9699, 0.4964, 0.8316, 0.4968, 0.8621, 0.4405, 0.861, 0.4401, 0.8295, 0.4964, 0.8316, 0.4401, 0.8295, 0.4397, 0.7947, 0.4961, 0.7972, 0.4964, 0.8316, 0.4961, 0.7972, 0.5493, 0.7968, 0.5495, 0.8256, 0.4964, 0.8316, 0.5495, 0.8256, 0.5498, 0.8504, 0.4968, 0.8621, 0.4958, 0.7547, 0.4961, 0.7972, 0.4397, 0.7947, 0.4394, 0.7535, 0.4958, 0.7547, 0.4394, 0.7535, 0.4393, 0.7129, 0.4956, 0.7126, 0.4958, 0.7547, 0.4956, 0.7126, 0.5489, 0.7239, 0.549, 0.7602, 0.4958, 0.7547, 0.549, 0.7602, 0.5493, 0.7968, 0.4961, 0.7972, 0.9057, 0.9428, 0.9714, 0.9401, 0.9526, 0.9423, 0.9058, 0.9442, 0.9057, 0.9428, 0.9058, 0.9442, 0.8466, 0.9468, 0.8465, 0.9455, 0.8982, 0.965, 0.839, 0.9679, 0.8389, 0.9667, 0.8981, 0.9636, 0.8982, 0.965, 0.8981, 0.9636, 0.9448, 0.9617, 0.9638, 0.9622, 0.8616, 0.4214, 0.8443, 0.398, 0.9086, 0.38, 0.9135, 0.3878, 0.8616, 0.4214, 0.9135, 0.3878, 0.9075, 0.4062, 0.877, 0.442, 0.8616, 0.4214, 0.877, 0.442, 0.8185, 0.4884, 0.8009, 0.4481, 0.8616, 0.4214, 0.8009, 0.4481, 0.784, 0.4071, 0.8443, 0.398, 0.9059, 0.9451, 0.9058, 0.9442, 0.9526, 0.9423, 0.9715, 0.9422, 0.9175, 0.2767, 0.9337, 0.3303, 0.9315, 0.3322, 0.9095, 0.2838, 0.9175, 0.2767, 0.9095, 0.2838, 0.8712, 0.2292, 0.8833, 0.2145, 0.9059, 0.9451, 0.8467, 0.9477, 0.8466, 0.9468, 0.9058, 0.9442, 0.8384, 0.3459, 0.8613, 0.3267, 0.9172, 0.3452, 0.9097, 0.352, 0.8384, 0.3459, 0.9097, 0.352, 0.9041, 0.3579, 0.8228, 0.3585, 0.8384, 0.3459, 0.8228, 0.3585, 0.7664, 0.3556, 0.7813, 0.341, 0.8384, 0.3459, 0.7813, 0.341, 0.8064, 0.3113, 0.8613, 0.3267, 0.8176, 0.3631, 0.8228, 0.3585, 0.9041, 0.3579, 0.9016, 0.3627, 0.8176, 0.3631, 0.9016, 0.3627, 0.9018, 0.3674, 0.8204, 0.3677, 0.8176, 0.3631, 0.8204, 0.3677, 0.7644, 0.3653, 0.762, 0.3602, 0.8176, 0.3631, 0.762, 0.3602, 0.7664, 0.3556, 0.8228, 0.3585, 0.6035, 0.7289, 0.6036, 0.7463, 0.5489, 0.7239, 0.5488, 0.6959, 0.6035, 0.7289, 0.5488, 0.6959, 0.5488, 0.6712, 0.6035, 0.7138, 0.6035, 0.7289, 0.6035, 0.7138, 0.6453, 0.7536, 0.6453, 0.7599, 0.6035, 0.7289, 0.6453, 0.7599, 0.6454, 0.7672, 0.6036, 0.7463, 0.9316, 0.3764, 0.9201, 0.3963, 0.9075, 0.4062, 0.9135, 0.3878, 0.9316, 0.3764, 0.9135, 0.3878, 0.9086, 0.38, 0.9323, 0.3735, 0.6597, 0.7632, 0.6598, 0.7668, 0.6453, 0.7536, 0.6454, 0.7469, 0.6597, 0.7632, 0.6454, 0.7469, 0.635, 0.7274, 0.6463, 0.7405, 0.2281, 0.6699, 0.2279, 0.686, 0.1488, 0.6595, 0.149, 0.6417, 0.2281, 0.6699, 0.149, 0.6417, 0.1495, 0.6174, 0.2283, 0.6478, 0.2281, 0.6699, 0.2283, 0.6478, 0.3048, 0.6833, 0.3047, 0.7047, 0.2281, 0.6699, 0.3047, 0.7047, 0.3058, 0.7327, 0.2279, 0.686, 0.6742, 0.3802, 0.6819, 0.3587, 0.7382, 0.364, 0.7316, 0.3808, 0.6742, 0.3802, 0.7316, 0.3808, 0.7231, 0.4111, 0.6632, 0.4076, 0.6742, 0.3802, 0.6632, 0.4076, 0.5742, 0.4032, 0.576, 0.3776, 0.6742, 0.3802, 0.576, 0.3776, 0.5679, 0.3397, 0.6819, 0.3587, 0.3231, 0.4251, 0.3212, 0.3995, 0.4015, 0.4116, 0.4043, 0.4371, 0.3231, 0.4251, 0.4043, 0.4371, 0.4069, 0.4639, 0.3276, 0.4517, 0.3231, 0.4251, 0.3276, 0.4517, 0.2418, 0.4213, 0.2375, 0.3948, 0.3231, 0.4251, 0.2375, 0.3948, 0.2363, 0.3691, 0.3212, 0.3995, 0.07182, 0.6672, 0.07165, 0.685, -0.004886, 0.7367, -0.004806, 0.7198, 0.07182, 0.6672, -0.004806, 0.7198, -0.004529, 0.6962, 0.07238, 0.6428, 0.07182, 0.6672, 0.07238, 0.6428, 0.1495, 0.6174, 0.149, 0.6417, 0.07182, 0.6672, 0.149, 0.6417, 0.1488, 0.6595, 0.07165, 0.685, 0.4851, 0.4093, 0.4814, 0.3837, 0.5679, 0.3397, 0.576, 0.3776, 0.4851, 0.4093, 0.576, 0.3776, 0.5742, 0.4032, 0.4859, 0.4362, 0.4851, 0.4093, 0.4859, 0.4362, 0.4069, 0.4639, 0.4043, 0.4371, 0.4851, 0.4093, 0.4043, 0.4371, 0.4015, 0.4116, 0.4814, 0.3837, 0.3752, 0.698, 0.3752, 0.7254, 0.3058, 0.7327, 0.3047, 0.7047, 0.3752, 0.698, 0.3047, 0.7047, 0.3048, 0.6833, 0.3753, 0.6722, 0.3752, 0.698, 0.3753, 0.6722, 0.4394, 0.6498, 0.4394, 0.68, 0.3752, 0.698, 0.4394, 0.68, 0.4393, 0.7129, 0.3752, 0.7254, 0.7504, 0.3771, 0.7501, 0.3625, 0.7644, 0.3653, 0.7719, 0.3798, 0.7504, 0.3771, 0.7719, 0.3798, 0.784, 0.4071, 0.7521, 0.4078, 0.7504, 0.3771, 0.7521, 0.4078, 0.7231, 0.4111, 0.7316, 0.3808, 0.7504, 0.3771, 0.7316, 0.3808, 0.7382, 0.364, 0.7501, 0.3625, 0.4956, 0.6795, 0.4956, 0.7126, 0.4393, 0.7129, 0.4394, 0.68, 0.4956, 0.6795, 0.4394, 0.68, 0.4394, 0.6498, 0.4957, 0.6497, 0.4956, 0.6795, 0.4957, 0.6497, 0.5488, 0.6712, 0.5488, 0.6959, 0.4956, 0.6795, 0.5488, 0.6959, 0.5489, 0.7239, 0.4956, 0.7126, 0.8299, 0.3796, 0.8204, 0.3677, 0.9018, 0.3674, 0.9044, 0.3732, 0.8299, 0.3796, 0.9044, 0.3732, 0.9086, 0.38, 0.8443, 0.398, 0.8299, 0.3796, 0.8443, 0.398, 0.784, 0.4071, 0.7719, 0.3798, 0.8299, 0.3796, 0.7719, 0.3798, 0.7644, 0.3653, 0.8204, 0.3677, 0.9369, 0.3548, 0.936, 0.3581, 0.9041, 0.3579, 0.9097, 0.352, 0.9369, 0.3548, 0.9097, 0.352, 0.9172, 0.3452, 0.9375, 0.3522, 0.6599, 0.7896, 0.6599, 0.7927, 0.6457, 0.8007, 0.6456, 0.7947, 0.6599, 0.7896, 0.6456, 0.7947, 0.6456, 0.7873, 0.6599, 0.7856, 0.6046, 0.8402, 0.6051, 0.8518, 0.551, 0.8949, 0.5504, 0.8757, 0.6046, 0.8402, 0.5504, 0.8757, 0.5498, 0.8504, 0.6041, 0.825, 0.6046, 0.8402, 0.6041, 0.825, 0.6457, 0.8007, 0.6458, 0.8068, 0.6046, 0.8402, 0.6458, 0.8068, 0.6459, 0.8114, 0.6051, 0.8518, 0.2297, 0.8985, 0.2299, 0.9174, 0.1513, 0.9464, 0.151, 0.9251, 0.2297, 0.8985, 0.151, 0.9251, 0.1506, 0.897, 0.2294, 0.8735, 0.2297, 0.8985, 0.2294, 0.8735, 0.3058, 0.8447, 0.3061, 0.8685, 0.2297, 0.8985, 0.3061, 0.8685, 0.3063, 0.8864, 0.2299, 0.9174, 0.6996, 0.2092, 0.7087, 0.1683, 0.7764, 0.1763, 0.76, 0.228, 0.6996, 0.2092, 0.76, 0.228, 0.7461, 0.2845, 0.6925, 0.2562, 0.6996, 0.2092, 0.6925, 0.2562, 0.6128, 0.2145, 0.6235, 0.1824, 0.6996, 0.2092, 0.6235, 0.1824, 0.6348, 0.1552, 0.7087, 0.1683, 0.4154, 0.04924, 0.4275, 0.02441, 0.5027, 0.04665, 0.4905, 0.07107, 0.4154, 0.04924, 0.4905, 0.07107, 0.4766, 0.09887, 0.3996, 0.07729, 0.4154, 0.04924, 0.3996, 0.07729, 0.3148, 0.06939, 0.3311, 0.04153, 0.4154, 0.04924, 0.3311, 0.04153, 0.3426, 0.0175, 0.4275, 0.02441, 0.07412, 0.9084, 0.0744, 0.9303, -0.001869, 0.8917, -0.002227, 0.8699, 0.07412, 0.9084, -0.002227, 0.8699, -0.002745, 0.8385, 0.07369, 0.8784, 0.07412, 0.9084, 0.07369, 0.8784, 0.1506, 0.897, 0.151, 0.9251, 0.07412, 0.9084, 0.151, 0.9251, 0.1513, 0.9464, 0.0744, 0.9303, 0.5542, 0.1255, 0.5661, 0.1028, 0.6348, 0.1552, 0.6235, 0.1824, 0.5542, 0.1255, 0.6235, 0.1824, 0.6128, 0.2145, 0.5425, 0.1517, 0.5542, 0.1255, 0.5425, 0.1517, 0.4766, 0.09887, 0.4905, 0.07107, 0.5542, 0.1255, 0.4905, 0.07107, 0.5027, 0.04665, 0.5661, 0.1028, 0.3766, 0.8759, 0.3769, 0.8968, 0.3063, 0.8864, 0.3061, 0.8685, 0.3766, 0.8759, 0.3061, 0.8685, 0.3058, 0.8447, 0.3763, 0.8481, 0.3766, 0.8759, 0.3763, 0.8481, 0.4405, 0.861, 0.4409, 0.8929, 0.3766, 0.8759, 0.4409, 0.8929, 0.4412, 0.917, 0.3769, 0.8968, 0.8005, 0.2463, 0.8275, 0.1951, 0.8712, 0.2292, 0.8396, 0.2691, 0.8005, 0.2463, 0.8396, 0.2691, 0.8064, 0.3113, 0.7741, 0.3003, 0.8005, 0.2463, 0.7741, 0.3003, 0.7461, 0.2845, 0.76, 0.228, 0.8005, 0.2463, 0.76, 0.228, 0.7764, 0.1763, 0.8275, 0.1951, 0.4973, 0.893, 0.4978, 0.9165, 0.4412, 0.917, 0.4409, 0.8929, 0.4973, 0.893, 0.4409, 0.8929, 0.4405, 0.861, 0.4968, 0.8621, 0.4973, 0.893, 0.4968, 0.8621, 0.5498, 0.8504, 0.5504, 0.8757, 0.4973, 0.893, 0.5504, 0.8757, 0.551, 0.8949, 0.4978, 0.9165, 0.8874, 0.3037, 0.9095, 0.2838, 0.9315, 0.3322, 0.9253, 0.3379, 0.8874, 0.3037, 0.9253, 0.3379, 0.9172, 0.3452, 0.8613, 0.3267, 0.8874, 0.3037, 0.8613, 0.3267, 0.8064, 0.3113, 0.8396, 0.2691, 0.8874, 0.3037, 0.8396, 0.2691, 0.8712, 0.2292, 0.9095, 0.2838])
me_mesh_001.use_remesh_preserve_volume = False
me_mesh_001.use_remesh_preserve_attributes = False
me_mesh_001.use_mirror_vertex_groups = False
me_mesh_001.update()
me_mesh = bpy.data.meshes.new('Mesh')
me_mesh.from_pydata([(82.98, 14.17, -1.191), (82.98, -11.98, -1.176), (56.85, -11.96, -1.103), (56.84, 14.15, -1.117), (75.18, 5.669, 39.77), (75.18, -3.142, 39.77), (66.37, -3.138, 39.75), (66.37, 5.665, 39.75), (81.82, 12.9, 4.913), (80.84, 11.84, 10.03), (79.87, 10.78, 15.15), (78.89, 9.716, 20.27), (77.92, 8.653, 25.39), (76.94, 7.59, 30.51), (75.96, 6.528, 35.63), (75.96, -4.035, 35.63), (76.94, -5.14, 30.51), (77.91, -6.245, 25.4), (78.89, -7.351, 20.28), (79.87, -8.456, 15.16), (80.84, -9.561, 10.04), (81.82, -10.67, 4.925), (65.41, -4.03, 35.62), (64.22, -5.133, 30.51), (63.03, -6.236, 25.41), (61.84, -7.339, 20.3), (60.65, -8.443, 15.2), (59.46, -9.546, 10.09), (58.27, -10.65, 4.985), (65.41, 6.522, 35.62), (64.22, 7.583, 30.51), (63.03, 8.644, 25.4), (61.83, 9.705, 20.3), (60.64, 10.77, 15.19), (59.45, 11.83, 10.08), (58.26, 12.89, 4.972), (75.18, 3.907, 39.77), (75.18, 2.145, 39.77), (75.18, 0.3823, 39.77), (75.18, -1.38, 39.77), (82.98, -6.753, -1.179), (82.98, -1.522, -1.182), (82.98, 3.709, -1.185), (82.98, 8.94, -1.188), (66.37, -1.378, 39.75), (66.37, 0.3831, 39.75), (66.37, 2.144, 39.75), (66.37, 3.904, 39.75), (56.85, 8.929, -1.114), (56.85, 3.706, -1.111), (56.85, -1.518, -1.108), (56.85, -6.741, -1.106), (75.96, -1.923, 35.63), (75.96, 0.19, 35.63), (75.96, 2.303, 35.63), (75.96, 4.415, 35.63), (76.94, -2.594, 30.51), (76.94, -0.04799, 30.51), (76.94, 2.498, 30.51), (76.94, 5.044, 30.51), (77.91, -3.266, 25.4), (77.92, -0.286, 25.39), (77.92, 2.694, 25.39), (77.92, 5.673, 25.39), (78.89, -3.937, 20.28), (78.89, -0.524, 20.28), (78.89, 2.889, 20.27), (78.89, 6.303, 20.27), (79.87, -4.609, 15.16), (79.87, -0.762, 15.16), (79.87, 3.085, 15.16), (79.87, 6.932, 15.15), (80.84, -5.28, 10.04), (80.84, -1.0, 10.04), (80.84, 3.28, 10.04), (80.84, 7.561, 10.03), (81.82, -5.952, 4.923), (81.82, -1.238, 4.92), (81.82, 3.476, 4.918), (81.82, 8.19, 4.915), (65.41, 4.412, 35.62), (65.41, 2.301, 35.62), (65.41, 0.1912, 35.62), (65.41, -1.919, 35.62), (64.22, 5.04, 30.51), (75.33, 3.905, 34.43), (75.33, 6.015, 34.43), (64.22, -2.59, 30.51), (63.03, 5.668, 25.4), (63.03, 2.692, 25.41), (63.03, -3.26, 25.41), (61.84, 6.296, 20.3), (61.84, 2.887, 20.3), (61.84, -0.5217, 20.3), (61.84, -3.931, 20.3), (60.64, 6.924, 15.19), (60.65, 3.082, 15.19), (60.65, -0.7593, 15.19), (60.65, -4.601, 15.19), (59.45, 7.552, 10.08), (59.46, 3.278, 10.08), (59.46, -0.997, 10.09), (59.46, -5.272, 10.09), (58.26, 8.18, 4.975), (58.26, 3.473, 4.977), (58.27, -1.235, 4.98), (58.27, -5.942, 4.982), (75.33, 1.794, 34.43), (75.33, -0.316, 34.43), (74.14, 6.643, 29.32), (74.14, -0.9865, 29.32), (72.95, 7.271, 24.21), (72.95, 4.295, 24.21), (72.95, 1.319, 24.21), (72.95, -1.657, 24.22), (72.84, 3.065, 20.22), (72.84, -0.3443, 20.22), (79.07, 3.706, -1.111), (79.07, -1.518, -1.108), (80.49, 3.473, 4.977), (80.49, -1.235, 4.98), (75.96, 6.528, 35.63), (75.18, 5.669, 39.77), (75.18, 5.669, 39.77), (75.18, -1.38, 39.77), (75.18, -3.142, 39.77), (75.18, -3.142, 39.77), (81.82, -10.67, 4.925), (82.98, -11.98, -1.176), (66.37, -3.138, 39.75), (66.37, -3.138, 39.75), (58.27, -10.65, 4.985), (56.85, -11.96, -1.103), (66.37, 3.904, 39.75), (66.37, 5.665, 39.75), (66.37, 5.665, 39.75), (58.26, 12.89, 4.972), (56.84, 14.15, -1.117), (82.98, 14.17, -1.191), (81.82, 12.9, 4.913), (80.84, 11.84, 10.03), (79.87, 10.78, 15.15), (78.89, 9.716, 20.27), (77.92, 8.653, 25.39), (76.94, 7.59, 30.51), (75.96, -4.035, 35.63), (76.94, -5.14, 30.51), (77.91, -6.245, 25.4), (78.89, -7.351, 20.28), (79.87, -8.456, 15.16), (80.84, -9.561, 10.04), (65.41, -4.03, 35.62), (64.22, -5.133, 30.51), (63.03, -6.236, 25.41), (61.84, -7.339, 20.3), (60.65, -8.443, 15.2), (59.46, -9.546, 10.09), (65.41, 6.522, 35.62), (64.22, 7.583, 30.51), (63.03, 8.644, 25.4), (61.83, 9.705, 20.3), (60.64, 10.77, 15.19), (59.45, 11.83, 10.08), (75.18, 3.907, 39.77), (75.18, 2.145, 39.77), (75.18, 0.3823, 39.77), (66.37, -1.378, 39.75), (66.37, 0.3831, 39.75), (66.37, 2.144, 39.75), (63.03, 5.668, 25.4), (72.95, 7.271, 24.21), (65.41, 4.412, 35.62), (65.41, 4.412, 35.62), (65.41, 2.301, 35.62), (65.41, 0.1912, 35.62), (65.41, -1.919, 35.62), (65.41, -1.919, 35.62), (75.33, -0.316, 34.43), (75.33, -0.316, 34.43), (74.14, -0.9865, 29.32), (72.95, -1.657, 24.22), (63.03, -0.2841, 25.41), (63.03, -3.26, 25.41), (61.84, 2.887, 20.3), (61.84, 2.887, 20.3), (61.84, -0.5217, 20.3), (61.84, -0.5217, 20.3), (60.65, 3.082, 15.19), (60.65, -0.7593, 15.19), (58.26, 3.473, 4.977), (58.26, 3.473, 4.977), (58.27, -1.235, 4.98), (58.27, -1.235, 4.98), (56.85, -1.518, -1.108), (56.85, 3.706, -1.111), (74.14, 6.643, 29.32), (75.33, 6.015, 34.43), (75.33, 6.015, 34.43), (64.22, -2.59, 30.51), (75.33, 1.794, 34.43), (64.22, 5.04, 30.51), (75.33, 3.905, 34.43), (72.84, 3.065, 20.22), (72.84, 3.065, 20.22), (72.84, -0.3443, 20.22), (72.84, -0.3443, 20.22), (71.65, 3.26, 15.12), (71.65, 3.26, 15.12), (71.65, -0.5819, 15.12), (71.65, -0.5819, 15.12), (80.49, 3.473, 4.977), (80.49, 3.473, 4.977), (80.49, -1.235, 4.98), (80.49, -1.235, 4.98), (79.07, -1.518, -1.108), (79.07, 3.706, -1.111)], [], [(76, 21, 1, 40), (127, 28, 2, 128), (103, 35, 3, 48), (136, 8, 138, 137), (183, 187, 206, 202), (44, 6, 5, 39), (124, 125, 15, 52), (52, 15, 16, 56), (56, 16, 17, 60), (60, 17, 18, 64), (64, 18, 19, 68), (68, 19, 20, 72), (72, 20, 21, 76), (126, 129, 22, 145), (145, 22, 23, 146), (146, 23, 24, 147), (147, 24, 25, 148), (148, 25, 26, 149), (149, 26, 27, 150), (150, 27, 28, 127), (47, 7, 29, 80), (80, 29, 30, 84), (84, 30, 31, 169), (169, 31, 32, 91), (91, 32, 33, 95), (95, 33, 34, 99), (99, 34, 35, 103), (134, 4, 14, 157), (157, 14, 13, 158), (158, 13, 12, 159), (159, 12, 11, 160), (160, 11, 10, 161), (161, 10, 9, 162), (162, 9, 8, 136), (139, 79, 43, 0), (79, 78, 42, 43), (78, 77, 41, 42), (77, 76, 40, 41), (131, 106, 51, 132), (106, 105, 50, 51), (104, 103, 48, 49), (110, 108, 107, 85, 86, 195, 170, 112, 113, 114), (81, 171, 196, 201), (82, 81, 201, 199), (175, 82, 199, 177), (135, 133, 36, 122), (133, 46, 37, 36), (46, 45, 38, 37), (45, 44, 39, 38), (123, 163, 55, 121), (163, 164, 54, 55), (164, 165, 53, 54), (165, 124, 52, 53), (121, 55, 59, 144), (55, 54, 58, 59), (54, 53, 57, 58), (53, 52, 56, 57), (144, 59, 63, 143), (59, 58, 62, 63), (58, 57, 61, 62), (57, 56, 60, 61), (143, 63, 67, 142), (63, 62, 66, 67), (62, 61, 65, 66), (61, 60, 64, 65), (142, 67, 71, 141), (67, 66, 70, 71), (66, 65, 69, 70), (65, 64, 68, 69), (141, 71, 75, 140), (71, 70, 74, 75), (70, 69, 73, 74), (69, 68, 72, 73), (140, 75, 79, 139), (75, 74, 78, 79), (74, 73, 77, 78), (73, 72, 76, 77), (130, 166, 83, 151), (166, 167, 174, 83), (167, 168, 173, 174), (168, 47, 80, 173), (151, 83, 87, 152), (198, 176, 178, 179), (152, 87, 90, 153), (172, 200, 109, 197), (182, 198, 179, 180), (200, 88, 111, 109), (153, 90, 94, 154), (90, 181, 93, 94), (181, 89, 92, 93), (89, 169, 91, 92), (154, 94, 98, 155), (94, 93, 97, 98), (92, 91, 95, 96), (155, 98, 102, 156), (98, 97, 101, 102), (97, 96, 100, 101), (96, 95, 99, 100), (156, 102, 106, 131), (102, 101, 105, 106), (101, 100, 104, 105), (100, 99, 103, 104), (188, 185, 204, 208), (186, 184, 115, 116), (205, 203, 207, 209), (189, 194, 117, 210), (193, 191, 212, 118), (192, 190, 119, 120), (211, 215, 214, 213)])
me_mesh.polygons.foreach_set('use_smooth', [True] * 109)
_uv = me_mesh.uv_layers.new(name='UVMap')
_uv.uv.foreach_set('vector', [0.5899, 0.426, 0.65, 0.426, 0.6667, 0.5006, 0.6, 0.5006, 0.6816, 0.4255, 0.9819, 0.4256, 1.0, 0.5, 0.6667, 0.5, 0.2569, 0.4287, 0.317, 0.4287, 0.3331, 0.5037, 0.2665, 0.5037, 0.6844, 0.9256, 0.9847, 0.9255, 1.0, 1.0, 0.6667, 1.0, 0.3319, 0.7741, 0.2673, 0.7879, 0.2673, 0.6557, 0.3319, 0.6419, 0.0, 0.6611, 9.732e-08, 0.6399, 0.1122, 0.6399, 0.1122, 0.661, 0.5318, 4.869e-05, 0.5543, 6.09e-05, 0.5656, 0.0506, 0.5387, 0.05059, 0.5387, 0.05059, 0.5656, 0.0506, 0.5797, 0.1132, 0.5472, 0.1132, 0.5472, 0.1132, 0.5797, 0.1132, 0.5937, 0.1757, 0.5557, 0.1757, 0.5557, 0.1757, 0.5937, 0.1757, 0.6078, 0.2383, 0.5643, 0.2383, 0.5643, 0.2383, 0.6078, 0.2383, 0.6219, 0.3009, 0.5728, 0.3009, 0.5728, 0.3009, 0.6219, 0.3009, 0.6359, 0.3634, 0.5813, 0.3634, 0.5813, 0.3634, 0.6359, 0.3634, 0.65, 0.426, 0.5899, 0.426, 0.7664, 0.0, 0.8787, 0.0005495, 0.891, 0.05099, 0.7564, 0.05049, 0.7564, 0.05049, 0.891, 0.05099, 0.9061, 0.1134, 0.7439, 0.113, 0.7439, 0.113, 0.9061, 0.1134, 0.9213, 0.1759, 0.7314, 0.1755, 0.7314, 0.1755, 0.9213, 0.1759, 0.9364, 0.2383, 0.719, 0.238, 0.719, 0.238, 0.9364, 0.2383, 0.9516, 0.3007, 0.7065, 0.3005, 0.7065, 0.3005, 0.9516, 0.3007, 0.9667, 0.3632, 0.6941, 0.363, 0.6941, 0.363, 0.9667, 0.3632, 0.9819, 0.4256, 0.6816, 0.4255, 0.2021, 1.191e-05, 0.2246, 0.0, 0.2355, 0.05087, 0.2086, 0.05088, 0.2086, 0.05088, 0.2355, 0.05087, 0.2491, 0.1138, 0.2167, 0.1138, 0.2167, 0.1138, 0.2491, 0.1138, 0.2627, 0.1768, 0.2247, 0.1768, 0.2247, 0.1768, 0.2627, 0.1768, 0.2762, 0.2398, 0.2328, 0.2398, 0.2328, 0.2398, 0.2762, 0.2398, 0.2898, 0.3027, 0.2408, 0.3027, 0.2408, 0.3027, 0.2898, 0.3027, 0.3034, 0.3657, 0.2489, 0.3657, 0.2489, 0.3657, 0.3034, 0.3657, 0.317, 0.4287, 0.2569, 0.4287, 0.7852, 0.5006, 0.8975, 0.5, 0.9078, 0.5505, 0.7732, 0.551, 0.7732, 0.551, 0.9078, 0.5505, 0.9206, 0.613, 0.7584, 0.6134, 0.7584, 0.6134, 0.9206, 0.613, 0.9335, 0.6755, 0.7436, 0.6759, 0.7436, 0.6759, 0.9335, 0.6755, 0.9463, 0.738, 0.7288, 0.7383, 0.7288, 0.7383, 0.9463, 0.738, 0.9591, 0.8005, 0.714, 0.8007, 0.714, 0.8007, 0.9591, 0.8005, 0.9719, 0.863, 0.6992, 0.8632, 0.6992, 0.8632, 0.9719, 0.863, 0.9847, 0.9255, 0.6844, 0.9256, 0.3493, 0.426, 0.4095, 0.426, 0.3999, 0.5006, 0.3331, 0.5006, 0.4095, 0.426, 0.4696, 0.426, 0.4666, 0.5006, 0.3999, 0.5006, 0.4696, 0.426, 0.5297, 0.426, 0.5333, 0.5006, 0.4666, 0.5006, 0.5297, 0.426, 0.5899, 0.426, 0.6, 0.5006, 0.5333, 0.5006, 0.01673, 0.4287, 0.07678, 0.4287, 0.06663, 0.5037, 0.0, 0.5037, 0.07678, 0.4287, 0.1368, 0.4287, 0.1333, 0.5037, 0.06663, 0.5037, 0.1969, 0.4287, 0.2569, 0.4287, 0.2665, 0.5037, 0.1999, 0.5037, 0.4953, 0.7022, 0.5038, 0.6393, 0.5307, 0.6392, 0.5576, 0.6392, 0.5845, 0.6392, 0.5926, 0.7022, 0.6006, 0.7652, 0.5626, 0.7652, 0.5247, 0.7652, 0.4867, 0.7652, 0.2407, 0.6499, 0.2673, 0.654, 0.2673, 0.7753, 0.2407, 0.7713, 0.2142, 0.6459, 0.2407, 0.6499, 0.2407, 0.7713, 0.2142, 0.7673, 0.1876, 0.6419, 0.2142, 0.6459, 0.2142, 0.7673, 0.1876, 0.7633, 9.732e-08, 0.7456, 9.732e-08, 0.7245, 0.1122, 0.7245, 0.1122, 0.7457, 9.732e-08, 0.7245, 1.946e-07, 0.7033, 0.1122, 0.7034, 0.1122, 0.7245, 1.946e-07, 0.7033, 9.732e-08, 0.6822, 0.1122, 0.6822, 0.1122, 0.7034, 9.732e-08, 0.6822, 0.0, 0.6611, 0.1122, 0.661, 0.1122, 0.6822, 0.4419, 0.0, 0.4644, 1.216e-05, 0.4578, 0.05056, 0.4309, 0.05055, 0.4644, 1.216e-05, 0.4868, 2.437e-05, 0.4848, 0.05057, 0.4578, 0.05056, 0.4868, 2.437e-05, 0.5093, 3.657e-05, 0.5117, 0.05058, 0.4848, 0.05057, 0.5093, 3.657e-05, 0.5318, 4.869e-05, 0.5387, 0.05059, 0.5117, 0.05058, 0.4309, 0.05055, 0.4578, 0.05056, 0.4498, 0.1131, 0.4173, 0.1131, 0.4578, 0.05056, 0.4848, 0.05057, 0.4823, 0.1131, 0.4498, 0.1131, 0.4848, 0.05057, 0.5117, 0.05058, 0.5147, 0.1131, 0.4823, 0.1131, 0.5117, 0.05058, 0.5387, 0.05059, 0.5472, 0.1132, 0.5147, 0.1131, 0.4173, 0.1131, 0.4498, 0.1131, 0.4417, 0.1757, 0.4037, 0.1757, 0.4498, 0.1131, 0.4823, 0.1131, 0.4797, 0.1757, 0.4417, 0.1757, 0.4823, 0.1131, 0.5147, 0.1131, 0.5177, 0.1757, 0.4797, 0.1757, 0.5147, 0.1131, 0.5472, 0.1132, 0.5557, 0.1757, 0.5177, 0.1757, 0.4037, 0.1757, 0.4417, 0.1757, 0.4337, 0.2383, 0.3901, 0.2383, 0.4417, 0.1757, 0.4797, 0.1757, 0.4772, 0.2383, 0.4337, 0.2383, 0.4797, 0.1757, 0.5177, 0.1757, 0.5207, 0.2383, 0.4772, 0.2383, 0.5177, 0.1757, 0.5557, 0.1757, 0.5643, 0.2383, 0.5207, 0.2383, 0.3901, 0.2383, 0.4337, 0.2383, 0.4256, 0.3008, 0.3765, 0.3008, 0.4337, 0.2383, 0.4772, 0.2383, 0.4747, 0.3008, 0.4256, 0.3008, 0.4772, 0.2383, 0.5207, 0.2383, 0.5237, 0.3009, 0.4747, 0.3008, 0.5207, 0.2383, 0.5643, 0.2383, 0.5728, 0.3009, 0.5237, 0.3009, 0.3765, 0.3008, 0.4256, 0.3008, 0.4175, 0.3634, 0.3629, 0.3634, 0.4256, 0.3008, 0.4747, 0.3008, 0.4721, 0.3634, 0.4175, 0.3634, 0.4747, 0.3008, 0.5237, 0.3009, 0.5267, 0.3634, 0.4721, 0.3634, 0.5237, 0.3009, 0.5728, 0.3009, 0.5813, 0.3634, 0.5267, 0.3634, 0.3629, 0.3634, 0.4175, 0.3634, 0.4095, 0.426, 0.3493, 0.426, 0.4175, 0.3634, 0.4721, 0.3634, 0.4696, 0.426, 0.4095, 0.426, 0.4721, 0.3634, 0.5267, 0.3634, 0.5297, 0.426, 0.4696, 0.426, 0.5267, 0.3634, 0.5813, 0.3634, 0.5899, 0.426, 0.5297, 0.426, 0.1123, 5.923e-05, 0.1347, 4.732e-05, 0.1279, 0.05091, 0.1009, 0.05092, 0.1347, 4.732e-05, 0.1572, 3.554e-05, 0.1548, 0.0509, 0.1279, 0.05091, 0.1572, 3.554e-05, 0.1797, 2.368e-05, 0.1817, 0.05089, 0.1548, 0.0509, 0.1797, 2.368e-05, 0.2021, 1.191e-05, 0.2086, 0.05088, 0.1817, 0.05089, 0.1009, 0.05092, 0.1279, 0.05091, 0.1193, 0.1139, 0.08691, 0.1139, 0.1275, 0.5655, 0.1275, 0.6273, 9.732e-08, 0.6399, 9.732e-08, 0.5781, 0.08691, 0.1139, 0.1193, 0.1139, 0.1108, 0.1768, 0.07288, 0.1768, 0.4867, 0.624, 0.4867, 0.5623, 0.6134, 0.5775, 0.6134, 0.6392, 0.1275, 0.5037, 0.1275, 0.5655, 9.732e-08, 0.5781, 0.0, 0.5163, 0.4867, 0.5623, 0.4867, 0.5006, 0.6134, 0.5158, 0.6134, 0.5775, 0.07288, 0.1768, 0.1108, 0.1768, 0.1023, 0.2398, 0.05884, 0.2398, 0.1108, 0.1768, 0.1488, 0.1768, 0.1458, 0.2398, 0.1023, 0.2398, 0.1488, 0.1768, 0.1868, 0.1768, 0.1893, 0.2398, 0.1458, 0.2398, 0.1868, 0.1768, 0.2247, 0.1768, 0.2328, 0.2398, 0.1893, 0.2398, 0.05884, 0.2398, 0.1023, 0.2398, 0.09381, 0.3028, 0.0448, 0.3028, 0.1023, 0.2398, 0.1458, 0.2398, 0.1428, 0.3028, 0.09381, 0.3028, 0.1893, 0.2398, 0.2328, 0.2398, 0.2408, 0.3027, 0.1918, 0.3027, 0.0448, 0.3028, 0.09381, 0.3028, 0.08529, 0.3657, 0.03077, 0.3657, 0.09381, 0.3028, 0.1428, 0.3028, 0.1398, 0.3657, 0.08529, 0.3657, 0.1428, 0.3028, 0.1918, 0.3027, 0.1943, 0.3657, 0.1398, 0.3657, 0.1918, 0.3027, 0.2408, 0.3027, 0.2489, 0.3657, 0.1943, 0.3657, 0.03077, 0.3657, 0.08529, 0.3657, 0.07678, 0.4287, 0.01673, 0.4287, 0.08529, 0.3657, 0.1398, 0.3657, 0.1368, 0.4287, 0.07678, 0.4287, 0.1398, 0.3657, 0.1943, 0.3657, 0.1969, 0.4287, 0.1368, 0.4287, 0.1943, 0.3657, 0.2489, 0.3657, 0.2569, 0.4287, 0.1969, 0.4287, 0.6651, 0.7855, 0.6006, 0.7714, 0.6006, 0.6392, 0.6651, 0.6533, 0.04348, 0.8782, 0.0, 0.8776, 1.156e-07, 0.7457, 0.04348, 0.7463, 0.4897, 0.7652, 0.5332, 0.7652, 0.5357, 0.8281, 0.4867, 0.8281, 0.4099, 0.5173, 0.4867, 0.5006, 0.4867, 0.7674, 0.4099, 0.7841, 0.4099, 0.7847, 0.3331, 0.7673, 0.3331, 0.5006, 0.4099, 0.518, 0.1275, 0.5037, 0.1876, 0.5037, 0.1876, 0.7699, 0.1275, 0.7699, 0.1071, 0.7457, 0.1101, 0.8207, 0.04348, 0.8207, 0.04704, 0.7457])
me_mesh.use_remesh_preserve_volume = False
me_mesh.use_remesh_preserve_attributes = False
me_mesh.use_mirror_vertex_groups = False
me_mesh.update()

# ---- objects
ob_building_002 = bpy.data.objects.new('BUILDING.002', me_mesh_003)
ob_building_001 = bpy.data.objects.new('BUILDING.001', me_mesh_002)
ob_ground = bpy.data.objects.new('GROUND', me_mesh_001)
ob_building = bpy.data.objects.new('BUILDING', me_mesh)

# ---- transforms, parenting, visibility, modifiers, constraints
ob_building_002.location = (0.0, 0.0, 0.0)
ob_building_002.rotation_euler = (-1.629e-07, 0.0, 0.0)
ob_building_002.color = (0.8, 0.8, 0.8, 1.0)
ob_building_002.lineart.crease_threshold = 0.0
_m = ob_building_002.modifiers.new('Mirror', 'MIRROR')
ob_building_001.location = (0.0, 0.0, 0.0)
ob_building_001.rotation_euler = (-1.629e-07, 0.0, 0.0)
ob_building_001.color = (0.8, 0.8, 0.8, 1.0)
ob_building_001.lineart.crease_threshold = 0.0
_m = ob_building_001.modifiers.new('Mirror', 'MIRROR')
ob_ground.location = (0.0, 0.0, 0.0)
ob_ground.rotation_euler = (-1.629e-07, 0.0, 0.0)
ob_ground.scale = (1.0, 1.0, 1.0)
ob_ground.color = (0.8, 0.8, 0.8, 1.0)
ob_ground.lineart.crease_threshold = 0.0
_m = ob_ground.modifiers.new('Mirror', 'MIRROR')
ob_building.location = (0.0, 0.0, 0.0)
ob_building.rotation_euler = (-1.629e-07, 0.0, 0.0)
ob_building.color = (0.8, 0.8, 0.8, 1.0)
ob_building.lineart.crease_threshold = 0.0
_m = ob_building.modifiers.new('Mirror', 'MIRROR')

# ---- collection membership
col_collection_1.objects.link(ob_building_002)
col_collection_1.objects.link(ob_building_001)
col_collection_1.objects.link(ob_ground)
col_collection_1.objects.link(ob_building)

# ---- scene / render settings (as saved in the file)
scene.frame_start = 1; scene.frame_end = 250; scene.frame_set(1)
scene.render.engine = 'BLENDER_EEVEE_NEXT'
scene.render.resolution_percentage = 50
scene.render.dither_intensity = 0.0
scene.cycles.use_denoising = False
scene.cycles.samples = 10
scene.cycles.sampling_pattern = 'TABULATED_SOBOL'
scene.cycles.light_sampling_threshold = 0.0
scene.cycles.use_adaptive_sampling = False
scene.cycles.use_light_tree = False
scene.cycles.blur_glossy = 0.0
scene.cycles.pixel_filter_type = 'GAUSSIAN'
scene.cycles.sample_clamp_indirect = 0.0
scene.view_settings.view_transform = 'Standard'
bpy.context.view_layer.update()

# ---- added for rendering (the .blend has no active camera and no usable light): camera, sun
cam_auto = bpy.data.cameras.new('AutoCamera')
cam_auto.lens = 50.0
cam_auto.sensor_width = 36.0
cam_auto.clip_end = 3629.57
ob_auto_camera = bpy.data.objects.new('AutoCamera', cam_auto)
scene.collection.objects.link(ob_auto_camera)
ob_auto_camera.location = (206.814, -249.181, 164.627)
ob_auto_camera.rotation_euler = (1.09748, -7.21219e-08, 0.694738)
scene.camera = ob_auto_camera
light_auto_sun = bpy.data.lights.new('AutoSun', 'SUN')
light_auto_sun.energy = 3.0
light_auto_sun.angle = 0.0523599
ob_auto_sun = bpy.data.objects.new('AutoSun', light_auto_sun)
scene.collection.objects.link(ob_auto_sun)
ob_auto_sun.rotation_euler = (0.872665, 0.174533, 0.523599)
bpy.context.view_layer.update()
